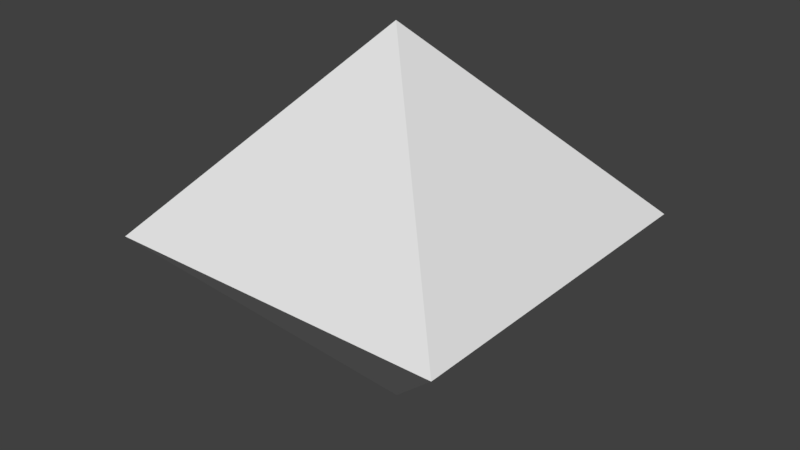 # Source: controlWeaponAmmunition.blend  (saved by Blender 2.79.0; exported with 4.5.12 LTS)
import bpy
from mathutils import Matrix  # noqa: F401  (used for matrix-valued properties, if any)

bpy.ops.wm.read_factory_settings(use_empty=True)
scene = bpy.context.scene
scene.name = 'Scene'

# ---- collections
col_collection_1 = bpy.data.collections.new('Collection 1'); scene.collection.children.link(col_collection_1)

# ---- materials (node trees are filled in below, after node groups)
mat_material = bpy.data.materials.new('Material')
mat_material.alpha_threshold = 0.0
mat_material.use_transparent_shadow = False
mat_material.roughness = 0.5
mat_material.line_color = (0.0, 0.0, 0.0, 1.0)

# ---- material node trees

# ---- world
world_world = bpy.data.worlds.new('World'); scene.world = world_world
world_world.color = (0.05088, 0.05088, 0.05088)
world_world.use_sun_shadow = False
world_world.sun_shadow_jitter_overblur = 0.0
world_world.cycles.sampling_method = 'MANUAL'

# ---- meshes
me_cube = bpy.data.meshes.new('Cube')
me_cube.from_pydata([(-0.008839, -5.414e-08, 0.205), (0.1829, 0.1871, 0.0), (0.1829, -0.1871, 0.0), (-0.1913, -0.1871, 0.0), (-0.1913, 0.1871, 0.0), (-0.008839, 6.31e-09, -0.205)], [], [(0, 2, 1), (0, 4, 3), (3, 2, 0), (0, 1, 4), (4, 5, 3), (5, 4, 1), (2, 5, 1), (3, 5, 2)])
_uv = me_cube.uv_layers.new(name='UVMap')
_uv.uv.foreach_set('vector', [0.9288, 0.25, 0.523, 0.4685, 0.523, 0.03154, 0.9609, 0.9194, 0.5139, 0.7777, 0.9609, 0.5315, 0.8926, 0.4685, 0.523, 0.4685, 0.9288, 0.25, 0.9288, 0.25, 0.523, 0.03154, 0.8926, 0.03154, 0.4358, 0.9685, 0.03905, 0.75, 0.4358, 0.5315, 0.03905, 0.25, 0.07532, 0.03154, 0.4449, 0.03154, 0.4449, 0.4685, 0.03905, 0.25, 0.4449, 0.03154, 0.07532, 0.4685, 0.03905, 0.25, 0.4449, 0.4685])
me_cube.materials.append(mat_material)
me_cube.use_remesh_preserve_volume = False
me_cube.use_remesh_preserve_attributes = False
me_cube.use_mirror_vertex_groups = False
me_cube.update()

# ---- objects
ob_cube = bpy.data.objects.new('Cube', me_cube)

# ---- transforms, parenting, visibility, modifiers, constraints
ob_cube.location = (0.0, 0.0, 0.0)
ob_cube.lock_rotations_4d = False
ob_cube.empty_display_type = 'ARROWS'
ob_cube.lineart.crease_threshold = 0.0

# ---- collection membership
col_collection_1.objects.link(ob_cube)

# ---- scene / render settings (as saved in the file)
scene.frame_start = 1; scene.frame_end = 250; scene.frame_set(1)
scene.render.engine = 'BLENDER_EEVEE_NEXT'
scene.render.resolution_percentage = 50
scene.render.dither_intensity = 0.0
scene.cycles.use_denoising = False
scene.cycles.samples = 128
scene.cycles.sampling_pattern = 'TABULATED_SOBOL'
scene.cycles.use_adaptive_sampling = False
scene.cycles.use_light_tree = False
scene.cycles.blur_glossy = 0.0
scene.cycles.sample_clamp_indirect = 0.0
scene.view_settings.view_transform = 'Standard'
bpy.context.view_layer.update()

# ---- added for rendering (the .blend has no active camera and no usable light): camera, sun
cam_auto = bpy.data.cameras.new('AutoCamera')
cam_auto.lens = 50.0
cam_auto.sensor_width = 36.0
cam_auto.clip_end = 1000.0
ob_auto_camera = bpy.data.objects.new('AutoCamera', cam_auto)
scene.collection.objects.link(ob_auto_camera)
ob_auto_camera.location = (0.615069, -0.74311, 0.495407)
ob_auto_camera.rotation_euler = (1.09748, -7.21219e-08, 0.694738)
scene.camera = ob_auto_camera
light_auto_sun = bpy.data.lights.new('AutoSun', 'SUN')
light_auto_sun.energy = 3.0
light_auto_sun.angle = 0.0523599
ob_auto_sun = bpy.data.objects.new('AutoSun', light_auto_sun)
scene.collection.objects.link(ob_auto_sun)
ob_auto_sun.rotation_euler = (0.872665, 0.174533, 0.523599)
bpy.context.view_layer.update()
